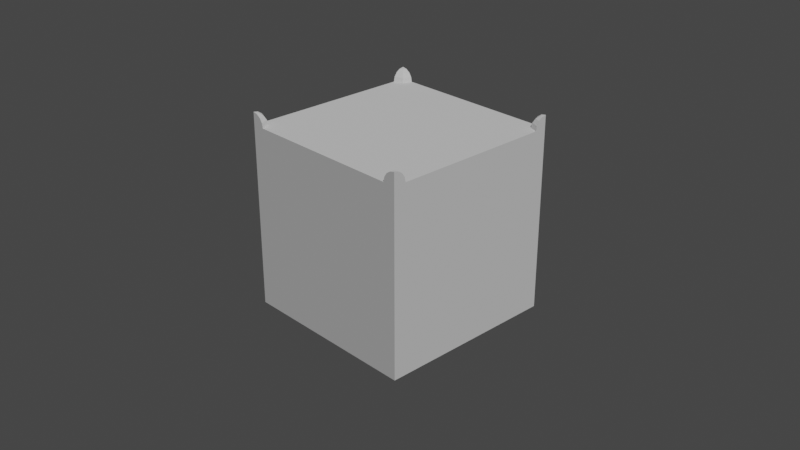 # Source: SM_Ground.blend  (saved by Blender 2.83.19; exported with 4.5.12 LTS)
import bpy
from mathutils import Matrix  # noqa: F401  (used for matrix-valued properties, if any)

bpy.ops.wm.read_factory_settings(use_empty=True)
scene = bpy.context.scene
scene.name = 'Scene'

# ---- collections
col_collection = bpy.data.collections.new('Collection'); scene.collection.children.link(col_collection)

# ---- world
world_world = bpy.data.worlds.new('World'); scene.world = world_world
world_world.use_nodes = True; world_world.node_tree.nodes.clear()
_N = world_world.node_tree.nodes; _L = world_world.node_tree.links
n0 = _N.new('ShaderNodeOutputWorld'); n0.name = 'World Output'; n0.location = (300, 300)
n1 = _N.new('ShaderNodeBackground'); n1.name = 'Background'; n1.location = (10, 300)
n1.inputs[0].default_value = (0.05088, 0.05088, 0.05088, 1.0)
_L.new(n1.outputs[0], n0.inputs[0])
n0.is_active_output = True
world_world.color = (0.05088, 0.05088, 0.05088)
world_world.use_sun_shadow = False
world_world.sun_shadow_jitter_overblur = 0.0

# ---- cameras
cam_camera = bpy.data.cameras.new('Camera')
cam_camera.clip_end = 100.0
cam_camera.ortho_scale = 7.314
cam_camera_001 = bpy.data.cameras.new('Camera.001')
cam_camera_001.clip_end = 100.0
cam_camera_001.ortho_scale = 7.314

# ---- lights
light_sun = bpy.data.lights.new('Sun', 'SUN')
light_sun.transmission_factor = 0.0
light_sun.energy = 2.0
light_sun.shadow_soft_size = 0.125

# ---- meshes
me_cube_001 = bpy.data.meshes.new('Cube.001')
me_cube_001.from_pydata([(1.0, -1.0, -1.0), (1.0, -1.0, 1.0), (0.9036, -0.9036, 1.0), (1.0, -0.8639, 1.0), (1.0, -1.0, 1.136), (0.9479, -1.0, 1.126), (0.9038, -1.0, 1.096), (0.8743, -1.0, 1.052), (0.8639, -1.0, 1.0), (0.9632, -0.9632, 1.126), (0.932, -0.932, 1.096), (0.9111, -0.9111, 1.052), (1.0, -0.9479, 1.126), (1.0, -0.9038, 1.096), (1.0, -0.8743, 1.052), (-1.0, -1.0, -1.0), (-1.0, -1.0, 1.0), (-0.9036, -0.9036, 1.0), (-1.0, -0.8639, 1.0), (-1.0, -1.0, 1.136), (-0.9479, -1.0, 1.126), (-0.9038, -1.0, 1.096), (-0.8743, -1.0, 1.052), (-0.8639, -1.0, 1.0), (-0.9632, -0.9632, 1.126), (-0.932, -0.932, 1.096), (-0.9111, -0.9111, 1.052), (0.0, -0.9036, 1.0), (-1.0, -0.9479, 1.126), (-1.0, -0.9038, 1.096), (-1.0, -0.8743, 1.052), (0.0, -1.0, -1.0), (0.0, -1.0, 1.0), (1.0, 1.0, -1.0), (1.0, 1.0, 1.0), (0.9036, 0.9036, 1.0), (1.0, 0.8639, 1.0), (1.0, 1.0, 1.136), (0.9479, 1.0, 1.126), (0.9038, 1.0, 1.096), (0.8743, 1.0, 1.052), (0.8639, 1.0, 1.0), (0.9632, 0.9632, 1.126), (0.932, 0.932, 1.096), (0.9111, 0.9111, 1.052), (1.0, 0.9479, 1.126), (1.0, 0.9038, 1.096), (1.0, 0.8743, 1.052), (1.0, 0.0, -1.0), (1.0, 0.0, 1.0), (0.9036, 0.0, 1.0), (-1.0, 1.0, -1.0), (-1.0, 1.0, 1.0), (-0.9036, 0.9036, 1.0), (-1.0, 0.8639, 1.0), (-1.0, 1.0, 1.136), (-0.9479, 1.0, 1.126), (-0.9038, 1.0, 1.096), (-0.8743, 1.0, 1.052), (-0.8639, 1.0, 1.0), (-0.9632, 0.9632, 1.126), (-0.932, 0.932, 1.096), (-0.9111, 0.9111, 1.052), (0.0, 0.9036, 1.0), (-1.0, 0.9479, 1.126), (-1.0, 0.9038, 1.096), (-1.0, 0.8743, 1.052), (0.0, 1.0, -1.0), (0.0, 1.0, 1.0), (-1.0, 0.0, -1.0), (-1.0, 0.0, 1.0), (-0.9036, 0.0, 1.0), (0.0, 0.0, 1.0)], [], [(8, 7, 11, 2), (6, 5, 9, 10), (7, 6, 10, 11), (5, 4, 9), (2, 11, 14, 3), (10, 9, 12, 13), (11, 10, 13, 14), (9, 4, 12), (27, 2, 50, 72), (49, 3, 0, 48), (0, 3, 1), (3, 14, 1), (1, 13, 12), (12, 4, 1), (1, 14, 13), (32, 31, 0, 8), (0, 1, 8), (8, 1, 7), (7, 1, 6), (6, 1, 5), (4, 5, 1), (49, 50, 2, 3), (32, 8, 2, 27), (23, 17, 26, 22), (21, 25, 24, 20), (22, 26, 25, 21), (20, 24, 19), (17, 18, 30, 26), (25, 29, 28, 24), (26, 30, 29, 25), (24, 28, 19), (27, 72, 71, 17), (70, 69, 15, 18), (15, 16, 18), (18, 16, 30), (16, 28, 29), (28, 16, 19), (16, 29, 30), (32, 23, 15, 31), (15, 23, 16), (23, 22, 16), (22, 21, 16), (21, 20, 16), (19, 16, 20), (70, 18, 17, 71), (32, 27, 17, 23), (41, 35, 44, 40), (39, 43, 42, 38), (40, 44, 43, 39), (38, 42, 37), (35, 36, 47, 44), (43, 46, 45, 42), (44, 47, 46, 43), (42, 45, 37), (63, 72, 50, 35), (49, 48, 33, 36), (33, 34, 36), (36, 34, 47), (34, 45, 46), (45, 34, 37), (34, 46, 47), (68, 41, 33, 67), (33, 41, 34), (41, 40, 34), (40, 39, 34), (39, 38, 34), (37, 34, 38), (49, 36, 35, 50), (68, 63, 35, 41), (59, 58, 62, 53), (57, 56, 60, 61), (58, 57, 61, 62), (56, 55, 60), (53, 62, 66, 54), (61, 60, 64, 65), (62, 61, 65, 66), (60, 55, 64), (63, 53, 71, 72), (70, 54, 51, 69), (51, 54, 52), (54, 66, 52), (52, 65, 64), (64, 55, 52), (52, 66, 65), (68, 67, 51, 59), (51, 52, 59), (59, 52, 58), (58, 52, 57), (57, 52, 56), (55, 56, 52), (70, 71, 53, 54), (68, 59, 53, 63)])
_uv = me_cube_001.uv_layers.new(name='UVMap')
_uv.uv.foreach_set('vector', [0.4999, 0.8164, 0.5, 0.8091, 0.5124, 0.8091, 0.5133, 0.8164, 0.6036, 0.8028, 0.6097, 0.8028, 0.6118, 0.808, 0.6075, 0.8123, 0.5, 0.8091, 0.5001, 0.8029, 0.5095, 0.8029, 0.5124, 0.8091, 0.6097, 0.8028, 0.6169, 0.8028, 0.6118, 0.808, 0.5321, 0.8164, 0.533, 0.8091, 0.5454, 0.8091, 0.5455, 0.8164, 0.6075, 0.8123, 0.6118, 0.808, 0.6169, 0.8101, 0.6169, 0.8162, 0.533, 0.8091, 0.5359, 0.8029, 0.5453, 0.8029, 0.5454, 0.8091, 0.6118, 0.808, 0.6169, 0.8028, 0.6169, 0.8101, 0.1667, 0.2922, 0.04118, 0.2922, 0.04118, 0.1667, 0.1667, 0.1667, 0.02777, 0.5001, 0.02777, 0.3801, 0.3055, 0.3612, 0.3055, 0.5001, 0.3055, 0.3612, 0.02777, 0.3801, 0.02777, 0.3612, 0.3191, 0.8223, 0.3118, 0.8209, 0.3191, 0.8034, 0.3191, 0.8034, 0.3057, 0.8168, 0.3016, 0.8106, 0.3016, 0.8106, 0.3002, 0.8034, 0.3191, 0.8034, 0.3191, 0.8034, 0.3118, 0.8209, 0.3057, 0.8168, 0.6387, 0.5001, 0.361, 0.5001, 0.361, 0.3612, 0.6387, 0.3801, 0.361, 0.3612, 0.6387, 0.3612, 0.6387, 0.3801, 0.4097, 0.8034, 0.4097, 0.8223, 0.4025, 0.8048, 0.4025, 0.8048, 0.4097, 0.8223, 0.3964, 0.8089, 0.3964, 0.8089, 0.4097, 0.8223, 0.3923, 0.8151, 0.3908, 0.8223, 0.3923, 0.8151, 0.4097, 0.8223, 0.02778, 0.1667, 0.04118, 0.1667, 0.04118, 0.2922, 0.02778, 0.2867, 0.1667, 0.3056, 0.04668, 0.3056, 0.04118, 0.2922, 0.1667, 0.2922, 0.5615, 0.8164, 0.5482, 0.8164, 0.5491, 0.8091, 0.5615, 0.8091, 0.6196, 0.8162, 0.6235, 0.8068, 0.6278, 0.8111, 0.6257, 0.8162, 0.5615, 0.8091, 0.5491, 0.8091, 0.552, 0.8029, 0.5614, 0.8029, 0.6257, 0.8162, 0.6278, 0.8111, 0.633, 0.8162, 0.4651, 0.8164, 0.4517, 0.8164, 0.4518, 0.8091, 0.4641, 0.8091, 0.6235, 0.8068, 0.633, 0.8028, 0.633, 0.809, 0.6278, 0.8111, 0.4641, 0.8091, 0.4518, 0.8091, 0.4519, 0.8029, 0.4613, 0.8029, 0.6278, 0.8111, 0.633, 0.809, 0.633, 0.8162, 0.1667, 0.2922, 0.1667, 0.1667, 0.2922, 0.1667, 0.2922, 0.2922, 0.6945, 0.1667, 0.9722, 0.1667, 0.9722, 0.3056, 0.6945, 0.2867, 0.9722, 0.3056, 0.6945, 0.3056, 0.6945, 0.2867, 0.3417, 0.8034, 0.3417, 0.8223, 0.3345, 0.8048, 0.3417, 0.8223, 0.3243, 0.8151, 0.3284, 0.8089, 0.3243, 0.8151, 0.3417, 0.8223, 0.3228, 0.8223, 0.3417, 0.8223, 0.3284, 0.8089, 0.3345, 0.8048, 0.6387, 0.5001, 0.6387, 0.6201, 0.361, 0.639, 0.361, 0.5001, 0.361, 0.639, 0.6387, 0.6201, 0.6387, 0.639, 0.3682, 0.8034, 0.3754, 0.8048, 0.3682, 0.8223, 0.3754, 0.8048, 0.3815, 0.8089, 0.3682, 0.8223, 0.3815, 0.8089, 0.3856, 0.8151, 0.3682, 0.8223, 0.3871, 0.8223, 0.3682, 0.8223, 0.3856, 0.8151, 0.3056, 0.1667, 0.3056, 0.2867, 0.2922, 0.2922, 0.2922, 0.1667, 0.1667, 0.3056, 0.1667, 0.2922, 0.2922, 0.2922, 0.2867, 0.3056, 0.4973, 0.8164, 0.4839, 0.8164, 0.4848, 0.8091, 0.4972, 0.8091, 0.5875, 0.8162, 0.5914, 0.8068, 0.5958, 0.8111, 0.5937, 0.8162, 0.4972, 0.8091, 0.4848, 0.8091, 0.4877, 0.8029, 0.4971, 0.8029, 0.5937, 0.8162, 0.5958, 0.8111, 0.6009, 0.8162, 0.5294, 0.8164, 0.516, 0.8164, 0.5161, 0.8091, 0.5284, 0.8091, 0.5914, 0.8068, 0.6009, 0.8028, 0.6009, 0.809, 0.5958, 0.8111, 0.5284, 0.8091, 0.5161, 0.8091, 0.5162, 0.8029, 0.5256, 0.8029, 0.5958, 0.8111, 0.6009, 0.809, 0.6009, 0.8162, 0.1667, 0.04118, 0.1667, 0.1667, 0.04118, 0.1667, 0.04118, 0.04118, 0.02777, 0.5001, 0.3055, 0.5001, 0.3055, 0.639, 0.02777, 0.6201, 0.3055, 0.639, 0.02777, 0.639, 0.02777, 0.6201, 0.2737, 0.8034, 0.2737, 0.8223, 0.2665, 0.8048, 0.2737, 0.8223, 0.2563, 0.8151, 0.2604, 0.8089, 0.2563, 0.8151, 0.2737, 0.8223, 0.2548, 0.8223, 0.2737, 0.8223, 0.2604, 0.8089, 0.2665, 0.8048, 0.6943, 0.5001, 0.6943, 0.3801, 0.972, 0.3612, 0.972, 0.5001, 0.972, 0.3612, 0.6943, 0.3801, 0.6943, 0.3612, 0.3644, 0.8223, 0.3572, 0.8209, 0.3644, 0.8034, 0.3572, 0.8209, 0.351, 0.8168, 0.3644, 0.8034, 0.351, 0.8168, 0.3469, 0.8106, 0.3644, 0.8034, 0.3455, 0.8034, 0.3644, 0.8034, 0.3469, 0.8106, 0.02778, 0.1667, 0.02778, 0.04668, 0.04118, 0.04118, 0.04118, 0.1667, 0.1667, 0.02778, 0.1667, 0.04118, 0.04118, 0.04118, 0.04668, 0.02778, 0.4678, 0.8164, 0.4679, 0.8091, 0.4802, 0.8091, 0.4812, 0.8164, 0.5776, 0.8028, 0.5776, 0.809, 0.5725, 0.8111, 0.5681, 0.8068, 0.4679, 0.8091, 0.4679, 0.8029, 0.4774, 0.8029, 0.4802, 0.8091, 0.5776, 0.809, 0.5776, 0.8162, 0.5725, 0.8111, 0.4356, 0.8164, 0.4366, 0.8091, 0.4489, 0.8091, 0.449, 0.8164, 0.5681, 0.8068, 0.5725, 0.8111, 0.5704, 0.8162, 0.5642, 0.8162, 0.4366, 0.8091, 0.4394, 0.8029, 0.4489, 0.8029, 0.4489, 0.8091, 0.5725, 0.8111, 0.5776, 0.8162, 0.5704, 0.8162, 0.1667, 0.04118, 0.2922, 0.04118, 0.2922, 0.1667, 0.1667, 0.1667, 0.6945, 0.1667, 0.6945, 0.04668, 0.9722, 0.02778, 0.9722, 0.1667, 0.9722, 0.02778, 0.6945, 0.04668, 0.6945, 0.02778, 0.2964, 0.8223, 0.2892, 0.8209, 0.2964, 0.8034, 0.2964, 0.8034, 0.283, 0.8168, 0.2789, 0.8106, 0.2789, 0.8106, 0.2775, 0.8034, 0.2964, 0.8034, 0.2964, 0.8034, 0.2892, 0.8209, 0.283, 0.8168, 0.6943, 0.5001, 0.972, 0.5001, 0.972, 0.639, 0.6943, 0.6201, 0.972, 0.639, 0.6943, 0.639, 0.6943, 0.6201, 0.4324, 0.8034, 0.4324, 0.8223, 0.4252, 0.8048, 0.4252, 0.8048, 0.4324, 0.8223, 0.419, 0.8089, 0.419, 0.8089, 0.4324, 0.8223, 0.4149, 0.8151, 0.4135, 0.8223, 0.4149, 0.8151, 0.4324, 0.8223, 0.3056, 0.1667, 0.2922, 0.1667, 0.2922, 0.04118, 0.3056, 0.04668, 0.1667, 0.02778, 0.2867, 0.02778, 0.2922, 0.04118, 0.1667, 0.04118])
me_cube_001.use_remesh_preserve_volume = False
me_cube_001.use_remesh_preserve_attributes = False
me_cube_001.use_mirror_vertex_groups = False
me_cube_001.update()

# ---- objects
ob_camera = bpy.data.objects.new('Camera', cam_camera)
ob_camera_001 = bpy.data.objects.new('Camera.001', cam_camera_001)
ob_sun = bpy.data.objects.new('Sun', light_sun)
ob_cube = bpy.data.objects.new('Cube', me_cube_001)

# ---- transforms, parenting, visibility, modifiers, constraints
ob_camera.location = (7.359, -6.926, 4.958)
ob_camera.rotation_euler = (1.109, 0.0, 0.8149)
ob_camera.lock_rotations_4d = False
ob_camera.empty_display_type = 'ARROWS'
ob_camera.color = (0.0, 0.0, 0.0, 0.0)
ob_camera.display_type = 'WIRE'
ob_camera.lineart.crease_threshold = 0.0
ob_camera_001.location = (7.359, -6.926, 4.958)
ob_camera_001.rotation_euler = (1.109, 0.0, 0.8149)
ob_camera_001.lock_rotations_4d = False
ob_camera_001.empty_display_type = 'ARROWS'
ob_camera_001.color = (0.0, 0.0, 0.0, 0.0)
ob_camera_001.display_type = 'WIRE'
ob_camera_001.lineart.crease_threshold = 0.0
ob_sun.location = (2.546, 3.195, 14.52)
ob_sun.rotation_euler = (0.4296, 0.5991, 0.1555)
ob_sun.lineart.crease_threshold = 0.0
ob_cube.location = (0.0, 0.0, 0.0)
ob_cube.lineart.crease_threshold = 0.0

# ---- collection membership
col_collection.objects.link(ob_camera)
col_collection.objects.link(ob_camera_001)
col_collection.objects.link(ob_sun)
col_collection.objects.link(ob_cube)

# ---- scene / render settings (as saved in the file)
scene.camera = ob_camera
scene.frame_start = 1; scene.frame_end = 250; scene.frame_set(10)
scene.render.engine = 'BLENDER_EEVEE_NEXT'
scene.cycles.use_denoising = False
scene.cycles.samples = 128
scene.cycles.sampling_pattern = 'TABULATED_SOBOL'
scene.cycles.use_adaptive_sampling = False
scene.cycles.use_light_tree = False
scene.view_settings.view_transform = 'Filmic'
bpy.context.view_layer.update()
